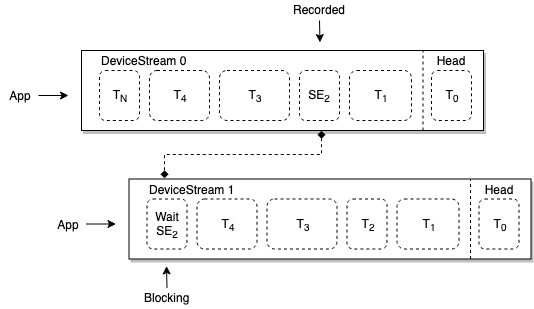

The diagram above was exported from draw.io. Its source (the exported page's mxGraphModel, read from the mxfile embedded in the PNG):
<mxGraphModel dx="665" dy="694" grid="1" gridSize="10" guides="1" tooltips="1" connect="1" arrows="1" fold="1" page="1" pageScale="1" pageWidth="850" pageHeight="1100" math="0" shadow="0">
  <root>
    <mxCell id="0" />
    <mxCell id="1" parent="0" />
    <mxCell id="hWTyPkQZ2qzjJMIVBUVF-16" value="App" style="text;html=1;strokeColor=none;fillColor=none;align=center;verticalAlign=middle;whiteSpace=wrap;rounded=0;dashed=1;" parent="1" vertex="1">
      <mxGeometry y="85" width="40" height="20" as="geometry" />
    </mxCell>
    <mxCell id="hWTyPkQZ2qzjJMIVBUVF-18" value="" style="endArrow=classic;html=1;" parent="1" edge="1">
      <mxGeometry width="50" height="50" relative="1" as="geometry">
        <mxPoint x="38" y="95" as="sourcePoint" />
        <mxPoint x="68" y="95" as="targetPoint" />
      </mxGeometry>
    </mxCell>
    <mxCell id="KV9_CcIdV-ENm-rVORyN-45" value="" style="edgeStyle=orthogonalEdgeStyle;rounded=0;orthogonalLoop=1;jettySize=auto;html=1;exitX=0.597;exitY=1;exitDx=0;exitDy=0;exitPerimeter=0;entryX=0.125;entryY=-0.025;entryDx=0;entryDy=0;entryPerimeter=0;endArrow=diamond;endFill=1;startArrow=diamond;startFill=1;dashed=1;" edge="1" parent="1" source="hWTyPkQZ2qzjJMIVBUVF-1" target="KV9_CcIdV-ENm-rVORyN-29">
      <mxGeometry relative="1" as="geometry" />
    </mxCell>
    <mxCell id="hWTyPkQZ2qzjJMIVBUVF-1" value="" style="rounded=0;whiteSpace=wrap;html=1;shadow=1;" parent="1" vertex="1">
      <mxGeometry x="81" y="50" width="402" height="80" as="geometry" />
    </mxCell>
    <mxCell id="hWTyPkQZ2qzjJMIVBUVF-2" value="DeviceStream 0" style="text;html=1;strokeColor=none;fillColor=none;align=left;verticalAlign=middle;whiteSpace=wrap;rounded=0;" parent="1" vertex="1">
      <mxGeometry x="99" y="50" width="140" height="20" as="geometry" />
    </mxCell>
    <mxCell id="hWTyPkQZ2qzjJMIVBUVF-7" value="T&lt;sub&gt;0&lt;/sub&gt;" style="text;html=1;strokeColor=#000000;fillColor=none;align=center;verticalAlign=middle;whiteSpace=wrap;rounded=1;dashed=1;" parent="1" vertex="1">
      <mxGeometry x="431" y="70" width="40" height="50" as="geometry" />
    </mxCell>
    <mxCell id="hWTyPkQZ2qzjJMIVBUVF-8" value="T&lt;sub&gt;1&lt;/sub&gt;" style="text;html=1;strokeColor=#000000;fillColor=none;align=center;verticalAlign=middle;whiteSpace=wrap;rounded=1;dashed=1;" parent="1" vertex="1">
      <mxGeometry x="349" y="70" width="62" height="50" as="geometry" />
    </mxCell>
    <mxCell id="hWTyPkQZ2qzjJMIVBUVF-9" value="T&lt;sub&gt;3&lt;/sub&gt;" style="text;html=1;strokeColor=#000000;fillColor=none;align=center;verticalAlign=middle;whiteSpace=wrap;rounded=1;dashed=1;" parent="1" vertex="1">
      <mxGeometry x="219" y="70" width="70" height="50" as="geometry" />
    </mxCell>
    <mxCell id="hWTyPkQZ2qzjJMIVBUVF-11" value="T&lt;sub&gt;4&lt;/sub&gt;" style="text;html=1;strokeColor=#000000;fillColor=none;align=center;verticalAlign=middle;whiteSpace=wrap;rounded=1;dashed=1;" parent="1" vertex="1">
      <mxGeometry x="149" y="70" width="60" height="50" as="geometry" />
    </mxCell>
    <mxCell id="hWTyPkQZ2qzjJMIVBUVF-14" value="T&lt;sub&gt;N&lt;/sub&gt;" style="text;html=1;strokeColor=#000000;fillColor=none;align=center;verticalAlign=middle;whiteSpace=wrap;rounded=1;dashed=1;" parent="1" vertex="1">
      <mxGeometry x="99" y="70" width="40" height="50" as="geometry" />
    </mxCell>
    <mxCell id="H2AIq35H4eGOhcMndZeG-2" value="SE&lt;sub&gt;2&lt;/sub&gt;" style="text;html=1;strokeColor=#000000;fillColor=none;align=center;verticalAlign=middle;whiteSpace=wrap;rounded=1;dashed=1;" parent="1" vertex="1">
      <mxGeometry x="299" y="70" width="40" height="50" as="geometry" />
    </mxCell>
    <mxCell id="H2AIq35H4eGOhcMndZeG-8" value="" style="endArrow=none;dashed=1;html=1;" parent="1" edge="1">
      <mxGeometry width="50" height="50" relative="1" as="geometry">
        <mxPoint x="422.5" y="130" as="sourcePoint" />
        <mxPoint x="422.5" y="50" as="targetPoint" />
      </mxGeometry>
    </mxCell>
    <mxCell id="H2AIq35H4eGOhcMndZeG-3" value="&lt;div style=&quot;text-align: center&quot;&gt;&lt;span&gt;Head&lt;/span&gt;&lt;/div&gt;" style="text;html=1;strokeColor=none;fillColor=none;align=center;verticalAlign=middle;whiteSpace=wrap;rounded=0;" parent="1" vertex="1">
      <mxGeometry x="431" y="50" width="38" height="20" as="geometry" />
    </mxCell>
    <mxCell id="H2AIq35H4eGOhcMndZeG-18" value="Recorded&lt;br&gt;" style="text;html=1;resizable=0;points=[];autosize=1;align=center;verticalAlign=top;spacingTop=-4;" parent="1" vertex="1">
      <mxGeometry x="284" width="70" height="20" as="geometry" />
    </mxCell>
    <mxCell id="H2AIq35H4eGOhcMndZeG-19" value="" style="endArrow=classic;html=1;" parent="1" edge="1">
      <mxGeometry width="50" height="50" relative="1" as="geometry">
        <mxPoint x="319" y="20" as="sourcePoint" />
        <mxPoint x="319.5" y="42" as="targetPoint" />
      </mxGeometry>
    </mxCell>
    <mxCell id="KV9_CcIdV-ENm-rVORyN-44" value="" style="group" vertex="1" connectable="0" parent="1">
      <mxGeometry x="47.5" y="178.5" width="483" height="129" as="geometry" />
    </mxCell>
    <mxCell id="KV9_CcIdV-ENm-rVORyN-43" value="" style="group" vertex="1" connectable="0" parent="KV9_CcIdV-ENm-rVORyN-44">
      <mxGeometry width="483" height="129" as="geometry" />
    </mxCell>
    <mxCell id="KV9_CcIdV-ENm-rVORyN-25" value="App" style="text;html=1;strokeColor=none;fillColor=none;align=center;verticalAlign=middle;whiteSpace=wrap;rounded=0;dashed=1;" vertex="1" parent="KV9_CcIdV-ENm-rVORyN-43">
      <mxGeometry y="35" width="40" height="20" as="geometry" />
    </mxCell>
    <mxCell id="KV9_CcIdV-ENm-rVORyN-27" value="" style="endArrow=classic;html=1;" edge="1" parent="KV9_CcIdV-ENm-rVORyN-43">
      <mxGeometry width="50" height="50" relative="1" as="geometry">
        <mxPoint x="38" y="45" as="sourcePoint" />
        <mxPoint x="68" y="45" as="targetPoint" />
      </mxGeometry>
    </mxCell>
    <mxCell id="KV9_CcIdV-ENm-rVORyN-28" value="" style="rounded=0;whiteSpace=wrap;html=1;shadow=1;" vertex="1" parent="KV9_CcIdV-ENm-rVORyN-43">
      <mxGeometry x="81" width="402" height="80" as="geometry" />
    </mxCell>
    <mxCell id="KV9_CcIdV-ENm-rVORyN-29" value="DeviceStream 1" style="text;html=1;strokeColor=none;fillColor=none;align=left;verticalAlign=middle;whiteSpace=wrap;rounded=0;" vertex="1" parent="KV9_CcIdV-ENm-rVORyN-43">
      <mxGeometry x="99" width="140" height="20" as="geometry" />
    </mxCell>
    <mxCell id="KV9_CcIdV-ENm-rVORyN-30" value="T&lt;sub&gt;0&lt;/sub&gt;&lt;br&gt;" style="text;html=1;strokeColor=#000000;fillColor=none;align=center;verticalAlign=middle;whiteSpace=wrap;rounded=1;dashed=1;" vertex="1" parent="KV9_CcIdV-ENm-rVORyN-43">
      <mxGeometry x="431" y="20" width="40" height="50" as="geometry" />
    </mxCell>
    <mxCell id="KV9_CcIdV-ENm-rVORyN-31" value="T&lt;sub&gt;1&lt;/sub&gt;" style="text;html=1;strokeColor=#000000;fillColor=none;align=center;verticalAlign=middle;whiteSpace=wrap;rounded=1;dashed=1;" vertex="1" parent="KV9_CcIdV-ENm-rVORyN-43">
      <mxGeometry x="349" y="20" width="62" height="50" as="geometry" />
    </mxCell>
    <mxCell id="KV9_CcIdV-ENm-rVORyN-32" value="T&lt;sub&gt;3&lt;/sub&gt;" style="text;html=1;strokeColor=#000000;fillColor=none;align=center;verticalAlign=middle;whiteSpace=wrap;rounded=1;dashed=1;" vertex="1" parent="KV9_CcIdV-ENm-rVORyN-43">
      <mxGeometry x="219" y="20" width="70" height="50" as="geometry" />
    </mxCell>
    <mxCell id="KV9_CcIdV-ENm-rVORyN-33" value="T&lt;sub&gt;4&lt;/sub&gt;" style="text;html=1;strokeColor=#000000;fillColor=none;align=center;verticalAlign=middle;whiteSpace=wrap;rounded=1;dashed=1;" vertex="1" parent="KV9_CcIdV-ENm-rVORyN-43">
      <mxGeometry x="149" y="20" width="60" height="50" as="geometry" />
    </mxCell>
    <mxCell id="KV9_CcIdV-ENm-rVORyN-34" value="Wait&lt;br&gt;SE&lt;sub&gt;2&lt;/sub&gt;&lt;br&gt;" style="text;html=1;strokeColor=#000000;fillColor=none;align=center;verticalAlign=middle;whiteSpace=wrap;rounded=1;dashed=1;" vertex="1" parent="KV9_CcIdV-ENm-rVORyN-43">
      <mxGeometry x="99" y="20" width="40" height="50" as="geometry" />
    </mxCell>
    <mxCell id="KV9_CcIdV-ENm-rVORyN-35" value="T&lt;sub&gt;2&lt;/sub&gt;" style="text;html=1;strokeColor=#000000;fillColor=none;align=center;verticalAlign=middle;whiteSpace=wrap;rounded=1;dashed=1;" vertex="1" parent="KV9_CcIdV-ENm-rVORyN-43">
      <mxGeometry x="299" y="20" width="40" height="50" as="geometry" />
    </mxCell>
    <mxCell id="KV9_CcIdV-ENm-rVORyN-36" value="" style="endArrow=none;dashed=1;html=1;" edge="1" parent="KV9_CcIdV-ENm-rVORyN-43">
      <mxGeometry width="50" height="50" relative="1" as="geometry">
        <mxPoint x="422.5" y="80" as="sourcePoint" />
        <mxPoint x="422.5" as="targetPoint" />
      </mxGeometry>
    </mxCell>
    <mxCell id="KV9_CcIdV-ENm-rVORyN-37" value="&lt;div style=&quot;text-align: center&quot;&gt;&lt;span&gt;Head&lt;/span&gt;&lt;/div&gt;" style="text;html=1;strokeColor=none;fillColor=none;align=center;verticalAlign=middle;whiteSpace=wrap;rounded=0;" vertex="1" parent="KV9_CcIdV-ENm-rVORyN-43">
      <mxGeometry x="431" width="38" height="20" as="geometry" />
    </mxCell>
    <mxCell id="KV9_CcIdV-ENm-rVORyN-40" value="Blocking&lt;br&gt;" style="text;html=1;resizable=0;points=[];autosize=1;align=center;verticalAlign=top;spacingTop=-4;" vertex="1" parent="KV9_CcIdV-ENm-rVORyN-43">
      <mxGeometry x="89" y="109" width="60" height="20" as="geometry" />
    </mxCell>
    <mxCell id="KV9_CcIdV-ENm-rVORyN-41" value="" style="endArrow=classic;html=1;" edge="1" parent="KV9_CcIdV-ENm-rVORyN-43">
      <mxGeometry width="50" height="50" relative="1" as="geometry">
        <mxPoint x="119" y="109" as="sourcePoint" />
        <mxPoint x="118.5" y="87" as="targetPoint" />
      </mxGeometry>
    </mxCell>
  </root>
</mxGraphModel>